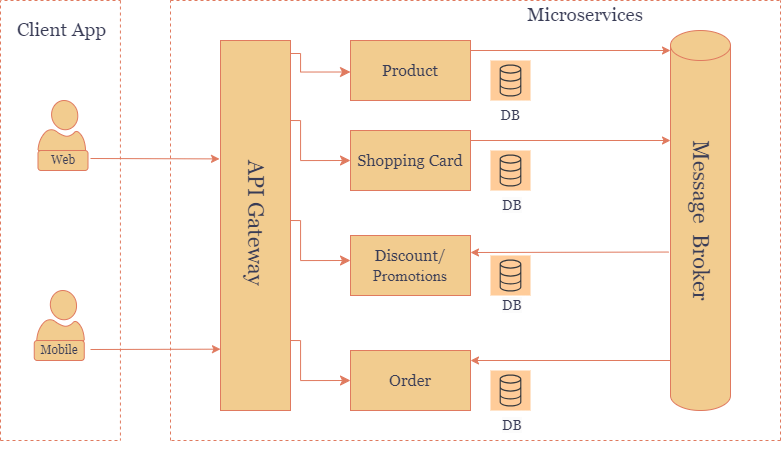

The diagram above was exported from draw.io. Its source (the exported page's mxGraphModel, read from the mxfile embedded in the PNG):
<mxGraphModel dx="1173" dy="579" grid="1" gridSize="10" guides="1" tooltips="1" connect="1" arrows="1" fold="1" page="1" pageScale="1" pageWidth="1169" pageHeight="827" math="0" shadow="0">
  <root>
    <mxCell id="0" />
    <mxCell id="1" parent="0" />
    <mxCell id="ZTmgb3XuLk_K6FHVPaq6-1" value="" style="verticalLabelPosition=bottom;html=1;verticalAlign=top;align=center;shape=mxgraph.azure.user;labelBackgroundColor=none;fillColor=#F2CC8F;strokeColor=#E07A5F;fontColor=#393C56;" vertex="1" parent="1">
      <mxGeometry x="57.5" y="140" width="47.5" height="50" as="geometry" />
    </mxCell>
    <mxCell id="ZTmgb3XuLk_K6FHVPaq6-2" value="&lt;font style=&quot;&quot; face=&quot;Georgia&quot;&gt;Web&lt;/font&gt;" style="rounded=1;whiteSpace=wrap;html=1;labelBackgroundColor=none;fillColor=#F2CC8F;strokeColor=#E07A5F;fontColor=#393C56;" vertex="1" parent="1">
      <mxGeometry x="57.5" y="190" width="50" height="20" as="geometry" />
    </mxCell>
    <mxCell id="ZTmgb3XuLk_K6FHVPaq6-3" value="" style="verticalLabelPosition=bottom;html=1;verticalAlign=top;align=center;shape=mxgraph.azure.user;labelBackgroundColor=none;fillColor=#F2CC8F;strokeColor=#E07A5F;fontColor=#393C56;" vertex="1" parent="1">
      <mxGeometry x="56.25" y="330" width="47.5" height="50" as="geometry" />
    </mxCell>
    <mxCell id="ZTmgb3XuLk_K6FHVPaq6-8" value="&lt;font style=&quot;font-size: 12px;&quot; face=&quot;Georgia&quot;&gt;Mobile&lt;/font&gt;" style="rounded=1;whiteSpace=wrap;html=1;labelBackgroundColor=none;fillColor=#F2CC8F;strokeColor=#E07A5F;fontColor=#393C56;" vertex="1" parent="1">
      <mxGeometry x="53.75" y="380" width="50" height="20" as="geometry" />
    </mxCell>
    <mxCell id="ZTmgb3XuLk_K6FHVPaq6-11" value="" style="endArrow=none;dashed=1;html=1;rounded=0;labelBackgroundColor=none;fontColor=default;strokeColor=#E07A5F;" edge="1" parent="1">
      <mxGeometry width="50" height="50" relative="1" as="geometry">
        <mxPoint x="139.92" y="40" as="sourcePoint" />
        <mxPoint x="139.92" y="480" as="targetPoint" />
      </mxGeometry>
    </mxCell>
    <mxCell id="ZTmgb3XuLk_K6FHVPaq6-12" value="" style="endArrow=none;dashed=1;html=1;rounded=0;labelBackgroundColor=none;fontColor=default;strokeColor=#E07A5F;" edge="1" parent="1">
      <mxGeometry width="50" height="50" relative="1" as="geometry">
        <mxPoint x="20" y="480" as="sourcePoint" />
        <mxPoint x="140" y="40" as="targetPoint" />
        <Array as="points">
          <mxPoint x="20" y="40" />
          <mxPoint x="80" y="40" />
        </Array>
      </mxGeometry>
    </mxCell>
    <mxCell id="ZTmgb3XuLk_K6FHVPaq6-14" value="" style="endArrow=none;dashed=1;html=1;rounded=0;labelBackgroundColor=none;fontColor=default;strokeColor=#E07A5F;" edge="1" parent="1">
      <mxGeometry width="50" height="50" relative="1" as="geometry">
        <mxPoint x="20" y="480" as="sourcePoint" />
        <mxPoint x="140" y="480" as="targetPoint" />
        <Array as="points">
          <mxPoint x="80" y="480" />
        </Array>
      </mxGeometry>
    </mxCell>
    <mxCell id="ZTmgb3XuLk_K6FHVPaq6-22" value="&lt;font style=&quot;font-size: 19px;&quot; face=&quot;Georgia&quot;&gt;Client App&lt;/font&gt;" style="text;html=1;align=center;verticalAlign=middle;resizable=0;points=[];autosize=1;strokeColor=none;fillColor=none;labelBackgroundColor=none;fontColor=#393C56;" vertex="1" parent="1">
      <mxGeometry x="26.25" y="50" width="110" height="40" as="geometry" />
    </mxCell>
    <mxCell id="ZTmgb3XuLk_K6FHVPaq6-23" value="" style="rounded=0;whiteSpace=wrap;html=1;direction=north;labelBackgroundColor=none;fillColor=#F2CC8F;strokeColor=#E07A5F;fontColor=#393C56;" vertex="1" parent="1">
      <mxGeometry x="240" y="80" width="70" height="370" as="geometry" />
    </mxCell>
    <mxCell id="ZTmgb3XuLk_K6FHVPaq6-29" value="&lt;font face=&quot;Georgia&quot; style=&quot;font-size: 16px;&quot;&gt;Discount/&lt;/font&gt;&lt;div style=&quot;font-size: 16px;&quot;&gt;&lt;font face=&quot;UguuZyO0MvP-JwuZQBYQ&quot; style=&quot;font-size: 16px;&quot;&gt;Promotions&lt;/font&gt;&lt;/div&gt;" style="rounded=0;whiteSpace=wrap;html=1;labelBackgroundColor=none;fillColor=#F2CC8F;strokeColor=#E07A5F;fontColor=#393C56;" vertex="1" parent="1">
      <mxGeometry x="370" y="275" width="120" height="60" as="geometry" />
    </mxCell>
    <mxCell id="ZTmgb3XuLk_K6FHVPaq6-30" value="&lt;font style=&quot;font-size: 16px;&quot; face=&quot;Georgia&quot;&gt;Shopping Card&lt;/font&gt;" style="rounded=0;whiteSpace=wrap;html=1;labelBackgroundColor=none;fillColor=#F2CC8F;strokeColor=#E07A5F;fontColor=#393C56;" vertex="1" parent="1">
      <mxGeometry x="370" y="170" width="120" height="60" as="geometry" />
    </mxCell>
    <mxCell id="ZTmgb3XuLk_K6FHVPaq6-31" value="&lt;font style=&quot;font-size: 16px;&quot; face=&quot;Georgia&quot;&gt;Product&lt;/font&gt;" style="rounded=0;whiteSpace=wrap;html=1;labelBackgroundColor=none;fillColor=#F2CC8F;strokeColor=#E07A5F;fontColor=#393C56;" vertex="1" parent="1">
      <mxGeometry x="370" y="80" width="120" height="60" as="geometry" />
    </mxCell>
    <mxCell id="ZTmgb3XuLk_K6FHVPaq6-32" value="&lt;font style=&quot;font-size: 16px;&quot; face=&quot;Georgia&quot;&gt;Order&lt;/font&gt;" style="rounded=0;whiteSpace=wrap;html=1;labelBackgroundColor=none;fillColor=#F2CC8F;strokeColor=#E07A5F;fontColor=#393C56;" vertex="1" parent="1">
      <mxGeometry x="370" y="390" width="120" height="60" as="geometry" />
    </mxCell>
    <mxCell id="ZTmgb3XuLk_K6FHVPaq6-54" value="" style="edgeStyle=segmentEdgeStyle;endArrow=classic;html=1;curved=0;rounded=0;endSize=8;startSize=8;sourcePerimeterSpacing=0;targetPerimeterSpacing=0;strokeColor=#E07A5F;fontColor=#393C56;fillColor=#F2CC8F;" edge="1" parent="1">
      <mxGeometry width="100" relative="1" as="geometry">
        <mxPoint x="310" y="380" as="sourcePoint" />
        <mxPoint x="370" y="420" as="targetPoint" />
        <Array as="points">
          <mxPoint x="320" y="420" />
        </Array>
      </mxGeometry>
    </mxCell>
    <mxCell id="ZTmgb3XuLk_K6FHVPaq6-55" value="" style="edgeStyle=segmentEdgeStyle;endArrow=classic;html=1;curved=0;rounded=0;endSize=8;startSize=8;sourcePerimeterSpacing=0;targetPerimeterSpacing=0;strokeColor=#E07A5F;fontColor=#393C56;fillColor=#F2CC8F;" edge="1" parent="1">
      <mxGeometry width="100" relative="1" as="geometry">
        <mxPoint x="310" y="160" as="sourcePoint" />
        <mxPoint x="370" y="200" as="targetPoint" />
        <Array as="points">
          <mxPoint x="320" y="160" />
          <mxPoint x="320" y="200" />
        </Array>
      </mxGeometry>
    </mxCell>
    <mxCell id="ZTmgb3XuLk_K6FHVPaq6-60" value="" style="edgeStyle=segmentEdgeStyle;endArrow=classic;html=1;curved=0;rounded=0;endSize=8;startSize=8;sourcePerimeterSpacing=0;targetPerimeterSpacing=0;strokeColor=#E07A5F;fontColor=#393C56;fillColor=#F2CC8F;" edge="1" parent="1">
      <mxGeometry width="100" relative="1" as="geometry">
        <mxPoint x="310" y="260" as="sourcePoint" />
        <mxPoint x="370" y="300" as="targetPoint" />
        <Array as="points">
          <mxPoint x="320" y="260" />
          <mxPoint x="320" y="300" />
        </Array>
      </mxGeometry>
    </mxCell>
    <mxCell id="ZTmgb3XuLk_K6FHVPaq6-62" value="" style="sketch=0;points=[[0,0,0],[0.25,0,0],[0.5,0,0],[0.75,0,0],[1,0,0],[0,1,0],[0.25,1,0],[0.5,1,0],[0.75,1,0],[1,1,0],[0,0.25,0],[0,0.5,0],[0,0.75,0],[1,0.25,0],[1,0.5,0],[1,0.75,0]];outlineConnect=0;fillColor=#ffcc99;strokeColor=#36393d;dashed=0;verticalLabelPosition=bottom;verticalAlign=top;align=center;html=1;fontSize=12;fontStyle=0;aspect=fixed;shape=mxgraph.aws4.resourceIcon;resIcon=mxgraph.aws4.database;" vertex="1" parent="1">
      <mxGeometry x="510" y="100" width="40" height="40" as="geometry" />
    </mxCell>
    <mxCell id="ZTmgb3XuLk_K6FHVPaq6-63" value="" style="sketch=0;points=[[0,0,0],[0.25,0,0],[0.5,0,0],[0.75,0,0],[1,0,0],[0,1,0],[0.25,1,0],[0.5,1,0],[0.75,1,0],[1,1,0],[0,0.25,0],[0,0.5,0],[0,0.75,0],[1,0.25,0],[1,0.5,0],[1,0.75,0]];outlineConnect=0;fillColor=#ffcc99;strokeColor=#36393d;dashed=0;verticalLabelPosition=bottom;verticalAlign=top;align=center;html=1;fontSize=12;fontStyle=0;aspect=fixed;shape=mxgraph.aws4.resourceIcon;resIcon=mxgraph.aws4.database;" vertex="1" parent="1">
      <mxGeometry x="510" y="190" width="40" height="40" as="geometry" />
    </mxCell>
    <mxCell id="ZTmgb3XuLk_K6FHVPaq6-64" value="" style="sketch=0;points=[[0,0,0],[0.25,0,0],[0.5,0,0],[0.75,0,0],[1,0,0],[0,1,0],[0.25,1,0],[0.5,1,0],[0.75,1,0],[1,1,0],[0,0.25,0],[0,0.5,0],[0,0.75,0],[1,0.25,0],[1,0.5,0],[1,0.75,0]];outlineConnect=0;fillColor=#ffcc99;strokeColor=#36393d;dashed=0;verticalLabelPosition=bottom;verticalAlign=top;align=center;html=1;fontSize=12;fontStyle=0;aspect=fixed;shape=mxgraph.aws4.resourceIcon;resIcon=mxgraph.aws4.database;" vertex="1" parent="1">
      <mxGeometry x="510" y="295" width="40" height="40" as="geometry" />
    </mxCell>
    <mxCell id="ZTmgb3XuLk_K6FHVPaq6-65" value="" style="sketch=0;points=[[0,0,0],[0.25,0,0],[0.5,0,0],[0.75,0,0],[1,0,0],[0,1,0],[0.25,1,0],[0.5,1,0],[0.75,1,0],[1,1,0],[0,0.25,0],[0,0.5,0],[0,0.75,0],[1,0.25,0],[1,0.5,0],[1,0.75,0]];outlineConnect=0;fillColor=#ffcc99;strokeColor=#36393d;dashed=0;verticalLabelPosition=bottom;verticalAlign=top;align=center;html=1;fontSize=12;fontStyle=0;aspect=fixed;shape=mxgraph.aws4.resourceIcon;resIcon=mxgraph.aws4.database;" vertex="1" parent="1">
      <mxGeometry x="510" y="410" width="40" height="40" as="geometry" />
    </mxCell>
    <mxCell id="ZTmgb3XuLk_K6FHVPaq6-66" style="edgeStyle=orthogonalEdgeStyle;rounded=0;orthogonalLoop=1;jettySize=auto;html=1;exitX=0.5;exitY=1;exitDx=0;exitDy=0;exitPerimeter=0;strokeColor=#E07A5F;fontColor=#393C56;fillColor=#F2CC8F;" edge="1" parent="1" source="ZTmgb3XuLk_K6FHVPaq6-65" target="ZTmgb3XuLk_K6FHVPaq6-65">
      <mxGeometry relative="1" as="geometry" />
    </mxCell>
    <mxCell id="ZTmgb3XuLk_K6FHVPaq6-67" style="edgeStyle=orthogonalEdgeStyle;rounded=0;orthogonalLoop=1;jettySize=auto;html=1;exitX=0.5;exitY=1;exitDx=0;exitDy=0;exitPerimeter=0;strokeColor=#E07A5F;fontColor=#393C56;fillColor=#F2CC8F;" edge="1" parent="1" source="ZTmgb3XuLk_K6FHVPaq6-65" target="ZTmgb3XuLk_K6FHVPaq6-65">
      <mxGeometry relative="1" as="geometry" />
    </mxCell>
    <mxCell id="ZTmgb3XuLk_K6FHVPaq6-70" value="" style="edgeStyle=segmentEdgeStyle;endArrow=classic;html=1;curved=0;rounded=0;endSize=8;startSize=8;sourcePerimeterSpacing=0;targetPerimeterSpacing=0;strokeColor=#E07A5F;fontColor=#393C56;fillColor=#F2CC8F;" edge="1" parent="1">
      <mxGeometry width="100" relative="1" as="geometry">
        <mxPoint x="310" y="93" as="sourcePoint" />
        <mxPoint x="370" y="111.5" as="targetPoint" />
        <Array as="points">
          <mxPoint x="320" y="93" />
          <mxPoint x="320" y="112" />
        </Array>
      </mxGeometry>
    </mxCell>
    <mxCell id="ZTmgb3XuLk_K6FHVPaq6-72" value="" style="edgeLabel;html=1;align=center;verticalAlign=middle;resizable=0;points=[];strokeColor=#E07A5F;fontColor=#393C56;fillColor=#F2CC8F;" vertex="1" connectable="0" parent="ZTmgb3XuLk_K6FHVPaq6-70">
      <mxGeometry x="-1" y="2" relative="1" as="geometry">
        <mxPoint x="-2" y="1" as="offset" />
      </mxGeometry>
    </mxCell>
    <mxCell id="ZTmgb3XuLk_K6FHVPaq6-79" value="" style="shape=cylinder3;whiteSpace=wrap;html=1;boundedLbl=1;backgroundOutline=1;size=15;strokeColor=#E07A5F;fontColor=#393C56;fillColor=#F2CC8F;" vertex="1" parent="1">
      <mxGeometry x="690" y="70" width="60" height="380" as="geometry" />
    </mxCell>
    <mxCell id="ZTmgb3XuLk_K6FHVPaq6-80" value="&lt;font face=&quot;Georgia&quot; style=&quot;font-size: 22px;&quot;&gt;Message&amp;nbsp; Broker&lt;/font&gt;" style="text;strokeColor=none;align=center;fillColor=none;html=1;verticalAlign=middle;whiteSpace=wrap;rounded=0;fontColor=#393C56;rotation=90;" vertex="1" parent="1">
      <mxGeometry x="622.5" y="237.03" width="195" height="45.94" as="geometry" />
    </mxCell>
    <mxCell id="ZTmgb3XuLk_K6FHVPaq6-86" value="" style="edgeStyle=none;orthogonalLoop=1;jettySize=auto;html=1;rounded=0;strokeColor=#E07A5F;fontColor=#393C56;fillColor=#F2CC8F;" edge="1" parent="1">
      <mxGeometry width="100" relative="1" as="geometry">
        <mxPoint x="490" y="90" as="sourcePoint" />
        <mxPoint x="690" y="90" as="targetPoint" />
        <Array as="points" />
      </mxGeometry>
    </mxCell>
    <mxCell id="ZTmgb3XuLk_K6FHVPaq6-87" value="" style="edgeStyle=none;orthogonalLoop=1;jettySize=auto;html=1;rounded=0;strokeColor=#E07A5F;fontColor=#393C56;fillColor=#F2CC8F;" edge="1" parent="1">
      <mxGeometry width="100" relative="1" as="geometry">
        <mxPoint x="490" y="180" as="sourcePoint" />
        <mxPoint x="690" y="180" as="targetPoint" />
        <Array as="points" />
      </mxGeometry>
    </mxCell>
    <mxCell id="ZTmgb3XuLk_K6FHVPaq6-90" value="" style="endArrow=none;dashed=1;html=1;rounded=0;strokeColor=#E07A5F;fontColor=#393C56;fillColor=#F2CC8F;" edge="1" parent="1">
      <mxGeometry width="50" height="50" relative="1" as="geometry">
        <mxPoint x="800" y="480" as="sourcePoint" />
        <mxPoint x="800" y="40" as="targetPoint" />
      </mxGeometry>
    </mxCell>
    <mxCell id="ZTmgb3XuLk_K6FHVPaq6-91" value="" style="endArrow=none;dashed=1;html=1;rounded=0;strokeColor=#E07A5F;fontColor=#393C56;fillColor=#F2CC8F;" edge="1" parent="1">
      <mxGeometry width="50" height="50" relative="1" as="geometry">
        <mxPoint x="190" y="40" as="sourcePoint" />
        <mxPoint x="800" y="40" as="targetPoint" />
      </mxGeometry>
    </mxCell>
    <mxCell id="ZTmgb3XuLk_K6FHVPaq6-92" value="" style="endArrow=none;dashed=1;html=1;rounded=0;strokeColor=#E07A5F;fontColor=#393C56;fillColor=#F2CC8F;" edge="1" parent="1">
      <mxGeometry width="50" height="50" relative="1" as="geometry">
        <mxPoint x="190" y="480" as="sourcePoint" />
        <mxPoint x="190" y="40" as="targetPoint" />
      </mxGeometry>
    </mxCell>
    <mxCell id="ZTmgb3XuLk_K6FHVPaq6-93" value="" style="endArrow=none;dashed=1;html=1;rounded=0;strokeColor=#E07A5F;fontColor=#393C56;fillColor=#F2CC8F;" edge="1" parent="1">
      <mxGeometry width="50" height="50" relative="1" as="geometry">
        <mxPoint x="800" y="480" as="sourcePoint" />
        <mxPoint x="190" y="480" as="targetPoint" />
        <Array as="points">
          <mxPoint x="490" y="480" />
        </Array>
      </mxGeometry>
    </mxCell>
    <mxCell id="ZTmgb3XuLk_K6FHVPaq6-95" value="&lt;font style=&quot;font-size: 22px;&quot; face=&quot;Georgia&quot;&gt;&amp;nbsp; &amp;nbsp; API Gateway&lt;/font&gt;" style="text;strokeColor=none;align=center;fillColor=none;html=1;verticalAlign=middle;whiteSpace=wrap;rounded=0;fontColor=#393C56;rotation=90;" vertex="1" parent="1">
      <mxGeometry x="141.25" y="229.37" width="267.5" height="45.63" as="geometry" />
    </mxCell>
    <mxCell id="ZTmgb3XuLk_K6FHVPaq6-96" value="&lt;font style=&quot;font-size: 19px;&quot; face=&quot;Georgia&quot;&gt;Microservices&lt;/font&gt;" style="text;strokeColor=none;align=center;fillColor=none;html=1;verticalAlign=middle;whiteSpace=wrap;rounded=0;fontColor=#393C56;" vertex="1" parent="1">
      <mxGeometry x="510" y="40" width="190" height="30" as="geometry" />
    </mxCell>
    <mxCell id="ZTmgb3XuLk_K6FHVPaq6-97" value="" style="edgeStyle=none;orthogonalLoop=1;jettySize=auto;html=1;rounded=0;strokeColor=#E07A5F;fontColor=#393C56;fillColor=#F2CC8F;" edge="1" parent="1">
      <mxGeometry width="100" relative="1" as="geometry">
        <mxPoint x="690" y="400" as="sourcePoint" />
        <mxPoint x="490" y="400" as="targetPoint" />
        <Array as="points" />
      </mxGeometry>
    </mxCell>
    <mxCell id="ZTmgb3XuLk_K6FHVPaq6-99" value="&lt;font style=&quot;font-size: 14px;&quot; face=&quot;Georgia&quot;&gt;DB&lt;/font&gt;" style="text;strokeColor=none;align=center;fillColor=none;html=1;verticalAlign=middle;whiteSpace=wrap;rounded=0;fontColor=#393C56;" vertex="1" parent="1">
      <mxGeometry x="500" y="140" width="60" height="30" as="geometry" />
    </mxCell>
    <mxCell id="ZTmgb3XuLk_K6FHVPaq6-101" value="&lt;span style=&quot;color: rgb(57, 60, 86); font-family: Georgia; font-size: 14px; font-style: normal; font-variant-ligatures: normal; font-variant-caps: normal; font-weight: 400; letter-spacing: normal; orphans: 2; text-align: center; text-indent: 0px; text-transform: none; widows: 2; word-spacing: 0px; -webkit-text-stroke-width: 0px; white-space: normal; background-color: rgb(251, 251, 251); text-decoration-thickness: initial; text-decoration-style: initial; text-decoration-color: initial; display: inline !important; float: none;&quot;&gt;DB&lt;/span&gt;" style="text;whiteSpace=wrap;html=1;fontColor=#393C56;" vertex="1" parent="1">
      <mxGeometry x="520" y="230" width="50" height="40" as="geometry" />
    </mxCell>
    <mxCell id="ZTmgb3XuLk_K6FHVPaq6-102" value="&lt;span style=&quot;color: rgb(57, 60, 86); font-family: Georgia; font-size: 14px; font-style: normal; font-variant-ligatures: normal; font-variant-caps: normal; font-weight: 400; letter-spacing: normal; orphans: 2; text-align: center; text-indent: 0px; text-transform: none; widows: 2; word-spacing: 0px; -webkit-text-stroke-width: 0px; white-space: normal; background-color: rgb(251, 251, 251); text-decoration-thickness: initial; text-decoration-style: initial; text-decoration-color: initial; display: inline !important; float: none;&quot;&gt;DB&lt;/span&gt;" style="text;whiteSpace=wrap;html=1;fontColor=#393C56;" vertex="1" parent="1">
      <mxGeometry x="520" y="330" width="50" height="40" as="geometry" />
    </mxCell>
    <mxCell id="ZTmgb3XuLk_K6FHVPaq6-103" value="&lt;span style=&quot;color: rgb(57, 60, 86); font-family: Georgia; font-size: 14px; font-style: normal; font-variant-ligatures: normal; font-variant-caps: normal; font-weight: 400; letter-spacing: normal; orphans: 2; text-align: center; text-indent: 0px; text-transform: none; widows: 2; word-spacing: 0px; -webkit-text-stroke-width: 0px; white-space: normal; background-color: rgb(251, 251, 251); text-decoration-thickness: initial; text-decoration-style: initial; text-decoration-color: initial; display: inline !important; float: none;&quot;&gt;DB&lt;/span&gt;" style="text;whiteSpace=wrap;html=1;fontColor=#393C56;" vertex="1" parent="1">
      <mxGeometry x="520" y="450" width="50" height="40" as="geometry" />
    </mxCell>
    <mxCell id="ZTmgb3XuLk_K6FHVPaq6-104" value="" style="edgeStyle=none;orthogonalLoop=1;jettySize=auto;html=1;rounded=0;strokeColor=#E07A5F;fontColor=#393C56;fillColor=#F2CC8F;entryX=0.68;entryY=-0.014;entryDx=0;entryDy=0;entryPerimeter=0;" edge="1" parent="1" target="ZTmgb3XuLk_K6FHVPaq6-23">
      <mxGeometry width="100" relative="1" as="geometry">
        <mxPoint x="110" y="198" as="sourcePoint" />
        <mxPoint x="220" y="199.33" as="targetPoint" />
        <Array as="points" />
      </mxGeometry>
    </mxCell>
    <mxCell id="ZTmgb3XuLk_K6FHVPaq6-105" value="" style="edgeStyle=none;orthogonalLoop=1;jettySize=auto;html=1;rounded=0;strokeColor=#E07A5F;fontColor=#393C56;fillColor=#F2CC8F;" edge="1" parent="1">
      <mxGeometry width="100" relative="1" as="geometry">
        <mxPoint x="110" y="389" as="sourcePoint" />
        <mxPoint x="240" y="388.66999999999996" as="targetPoint" />
        <Array as="points" />
      </mxGeometry>
    </mxCell>
    <mxCell id="ZTmgb3XuLk_K6FHVPaq6-107" value="" style="endArrow=classic;html=1;rounded=0;strokeColor=#E07A5F;fontColor=#393C56;fillColor=#F2CC8F;exitX=-0.028;exitY=0.583;exitDx=0;exitDy=0;exitPerimeter=0;" edge="1" parent="1" source="ZTmgb3XuLk_K6FHVPaq6-79">
      <mxGeometry width="50" height="50" relative="1" as="geometry">
        <mxPoint x="470" y="310" as="sourcePoint" />
        <mxPoint x="490" y="292" as="targetPoint" />
      </mxGeometry>
    </mxCell>
  </root>
</mxGraphModel>